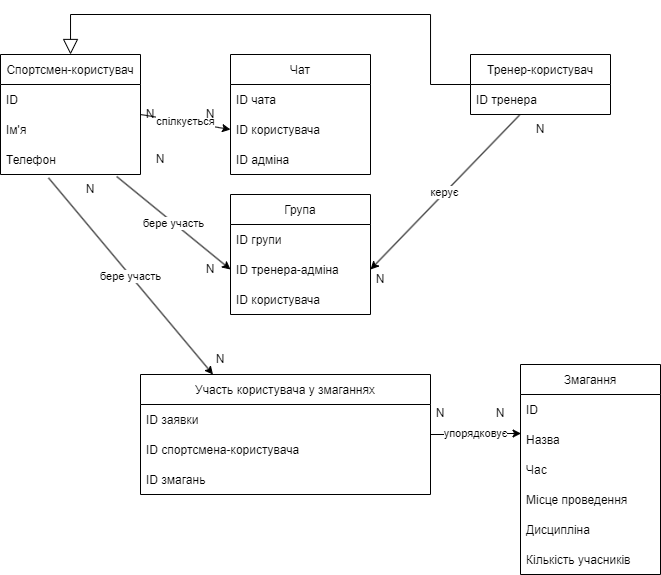

The diagram above was exported from draw.io. Its source (the exported page's mxGraphModel, read from the mxfile embedded in the PNG):
<mxGraphModel dx="981" dy="508" grid="1" gridSize="10" guides="1" tooltips="1" connect="1" arrows="1" fold="1" page="1" pageScale="1" pageWidth="1169" pageHeight="827" math="0" shadow="0">
  <root>
    <mxCell id="0" />
    <mxCell id="1" parent="0" />
    <mxCell id="T73JKiEIFVumvTce_HOK-1" value="Спортсмен-користувач" style="swimlane;fontStyle=0;childLayout=stackLayout;horizontal=1;startSize=30;horizontalStack=0;resizeParent=1;resizeParentMax=0;resizeLast=0;collapsible=1;marginBottom=0;" vertex="1" parent="1">
      <mxGeometry x="120" y="70" width="140" height="120" as="geometry" />
    </mxCell>
    <mxCell id="T73JKiEIFVumvTce_HOK-2" value="ID" style="text;strokeColor=none;fillColor=none;align=left;verticalAlign=middle;spacingLeft=4;spacingRight=4;overflow=hidden;points=[[0,0.5],[1,0.5]];portConstraint=eastwest;rotatable=0;" vertex="1" parent="T73JKiEIFVumvTce_HOK-1">
      <mxGeometry y="30" width="140" height="30" as="geometry" />
    </mxCell>
    <mxCell id="T73JKiEIFVumvTce_HOK-3" value="Ім'я" style="text;strokeColor=none;fillColor=none;align=left;verticalAlign=middle;spacingLeft=4;spacingRight=4;overflow=hidden;points=[[0,0.5],[1,0.5]];portConstraint=eastwest;rotatable=0;" vertex="1" parent="T73JKiEIFVumvTce_HOK-1">
      <mxGeometry y="60" width="140" height="30" as="geometry" />
    </mxCell>
    <mxCell id="T73JKiEIFVumvTce_HOK-5" value="Телефон" style="text;strokeColor=none;fillColor=none;align=left;verticalAlign=middle;spacingLeft=4;spacingRight=4;overflow=hidden;points=[[0,0.5],[1,0.5]];portConstraint=eastwest;rotatable=0;" vertex="1" parent="T73JKiEIFVumvTce_HOK-1">
      <mxGeometry y="90" width="140" height="30" as="geometry" />
    </mxCell>
    <mxCell id="T73JKiEIFVumvTce_HOK-63" style="edgeStyle=orthogonalEdgeStyle;rounded=0;orthogonalLoop=1;jettySize=auto;html=1;endArrow=block;endFill=0;endSize=13;" edge="1" parent="1" source="T73JKiEIFVumvTce_HOK-6" target="T73JKiEIFVumvTce_HOK-1">
      <mxGeometry relative="1" as="geometry">
        <mxPoint x="530" y="30" as="targetPoint" />
        <Array as="points">
          <mxPoint x="550" y="100" />
          <mxPoint x="550" y="30" />
          <mxPoint x="190" y="30" />
        </Array>
      </mxGeometry>
    </mxCell>
    <mxCell id="T73JKiEIFVumvTce_HOK-6" value="Тренер-користувач" style="swimlane;fontStyle=0;childLayout=stackLayout;horizontal=1;startSize=30;horizontalStack=0;resizeParent=1;resizeParentMax=0;resizeLast=0;collapsible=1;marginBottom=0;" vertex="1" parent="1">
      <mxGeometry x="590" y="70" width="140" height="60" as="geometry" />
    </mxCell>
    <mxCell id="T73JKiEIFVumvTce_HOK-7" value="ID тренера" style="text;strokeColor=none;fillColor=none;align=left;verticalAlign=middle;spacingLeft=4;spacingRight=4;overflow=hidden;points=[[0,0.5],[1,0.5]];portConstraint=eastwest;rotatable=0;" vertex="1" parent="T73JKiEIFVumvTce_HOK-6">
      <mxGeometry y="30" width="140" height="30" as="geometry" />
    </mxCell>
    <mxCell id="T73JKiEIFVumvTce_HOK-15" value="Змагання" style="swimlane;fontStyle=0;childLayout=stackLayout;horizontal=1;startSize=30;horizontalStack=0;resizeParent=1;resizeParentMax=0;resizeLast=0;collapsible=1;marginBottom=0;" vertex="1" parent="1">
      <mxGeometry x="640" y="380" width="140" height="210" as="geometry" />
    </mxCell>
    <mxCell id="T73JKiEIFVumvTce_HOK-16" value="ID" style="text;strokeColor=none;fillColor=none;align=left;verticalAlign=middle;spacingLeft=4;spacingRight=4;overflow=hidden;points=[[0,0.5],[1,0.5]];portConstraint=eastwest;rotatable=0;" vertex="1" parent="T73JKiEIFVumvTce_HOK-15">
      <mxGeometry y="30" width="140" height="30" as="geometry" />
    </mxCell>
    <mxCell id="T73JKiEIFVumvTce_HOK-17" value="Назва" style="text;strokeColor=none;fillColor=none;align=left;verticalAlign=middle;spacingLeft=4;spacingRight=4;overflow=hidden;points=[[0,0.5],[1,0.5]];portConstraint=eastwest;rotatable=0;" vertex="1" parent="T73JKiEIFVumvTce_HOK-15">
      <mxGeometry y="60" width="140" height="30" as="geometry" />
    </mxCell>
    <mxCell id="T73JKiEIFVumvTce_HOK-18" value="Час" style="text;strokeColor=none;fillColor=none;align=left;verticalAlign=middle;spacingLeft=4;spacingRight=4;overflow=hidden;points=[[0,0.5],[1,0.5]];portConstraint=eastwest;rotatable=0;" vertex="1" parent="T73JKiEIFVumvTce_HOK-15">
      <mxGeometry y="90" width="140" height="30" as="geometry" />
    </mxCell>
    <mxCell id="T73JKiEIFVumvTce_HOK-19" value="Місце проведення" style="text;strokeColor=none;fillColor=none;align=left;verticalAlign=middle;spacingLeft=4;spacingRight=4;overflow=hidden;points=[[0,0.5],[1,0.5]];portConstraint=eastwest;rotatable=0;" vertex="1" parent="T73JKiEIFVumvTce_HOK-15">
      <mxGeometry y="120" width="140" height="30" as="geometry" />
    </mxCell>
    <mxCell id="T73JKiEIFVumvTce_HOK-20" value="Дисципліна" style="text;strokeColor=none;fillColor=none;align=left;verticalAlign=middle;spacingLeft=4;spacingRight=4;overflow=hidden;points=[[0,0.5],[1,0.5]];portConstraint=eastwest;rotatable=0;" vertex="1" parent="T73JKiEIFVumvTce_HOK-15">
      <mxGeometry y="150" width="140" height="30" as="geometry" />
    </mxCell>
    <mxCell id="T73JKiEIFVumvTce_HOK-65" value="Кількість учасників" style="text;strokeColor=none;fillColor=none;align=left;verticalAlign=middle;spacingLeft=4;spacingRight=4;overflow=hidden;points=[[0,0.5],[1,0.5]];portConstraint=eastwest;rotatable=0;" vertex="1" parent="T73JKiEIFVumvTce_HOK-15">
      <mxGeometry y="180" width="140" height="30" as="geometry" />
    </mxCell>
    <mxCell id="T73JKiEIFVumvTce_HOK-45" value="упорядковує" style="edgeStyle=orthogonalEdgeStyle;rounded=0;orthogonalLoop=1;jettySize=auto;html=1;entryX=0.004;entryY=0.3;entryDx=0;entryDy=0;entryPerimeter=0;" edge="1" parent="1" source="T73JKiEIFVumvTce_HOK-22" target="T73JKiEIFVumvTce_HOK-17">
      <mxGeometry relative="1" as="geometry" />
    </mxCell>
    <mxCell id="T73JKiEIFVumvTce_HOK-22" value="Участь користувача у змаганнях" style="swimlane;fontStyle=0;childLayout=stackLayout;horizontal=1;startSize=30;horizontalStack=0;resizeParent=1;resizeParentMax=0;resizeLast=0;collapsible=1;marginBottom=0;" vertex="1" parent="1">
      <mxGeometry x="260" y="390" width="290" height="120" as="geometry" />
    </mxCell>
    <mxCell id="T73JKiEIFVumvTce_HOK-23" value="ID заявки" style="text;strokeColor=none;fillColor=none;align=left;verticalAlign=middle;spacingLeft=4;spacingRight=4;overflow=hidden;points=[[0,0.5],[1,0.5]];portConstraint=eastwest;rotatable=0;" vertex="1" parent="T73JKiEIFVumvTce_HOK-22">
      <mxGeometry y="30" width="290" height="30" as="geometry" />
    </mxCell>
    <mxCell id="T73JKiEIFVumvTce_HOK-24" value="ID спортсмена-користувача" style="text;strokeColor=none;fillColor=none;align=left;verticalAlign=middle;spacingLeft=4;spacingRight=4;overflow=hidden;points=[[0,0.5],[1,0.5]];portConstraint=eastwest;rotatable=0;" vertex="1" parent="T73JKiEIFVumvTce_HOK-22">
      <mxGeometry y="60" width="290" height="30" as="geometry" />
    </mxCell>
    <mxCell id="T73JKiEIFVumvTce_HOK-25" value="ID змагань" style="text;strokeColor=none;fillColor=none;align=left;verticalAlign=middle;spacingLeft=4;spacingRight=4;overflow=hidden;points=[[0,0.5],[1,0.5]];portConstraint=eastwest;rotatable=0;" vertex="1" parent="T73JKiEIFVumvTce_HOK-22">
      <mxGeometry y="90" width="290" height="30" as="geometry" />
    </mxCell>
    <mxCell id="T73JKiEIFVumvTce_HOK-28" value="Чат" style="swimlane;fontStyle=0;childLayout=stackLayout;horizontal=1;startSize=30;horizontalStack=0;resizeParent=1;resizeParentMax=0;resizeLast=0;collapsible=1;marginBottom=0;" vertex="1" parent="1">
      <mxGeometry x="350" y="70" width="140" height="120" as="geometry" />
    </mxCell>
    <mxCell id="T73JKiEIFVumvTce_HOK-29" value="ID чата" style="text;strokeColor=none;fillColor=none;align=left;verticalAlign=middle;spacingLeft=4;spacingRight=4;overflow=hidden;points=[[0,0.5],[1,0.5]];portConstraint=eastwest;rotatable=0;" vertex="1" parent="T73JKiEIFVumvTce_HOK-28">
      <mxGeometry y="30" width="140" height="30" as="geometry" />
    </mxCell>
    <mxCell id="T73JKiEIFVumvTce_HOK-30" value="ID користувача" style="text;strokeColor=none;fillColor=none;align=left;verticalAlign=middle;spacingLeft=4;spacingRight=4;overflow=hidden;points=[[0,0.5],[1,0.5]];portConstraint=eastwest;rotatable=0;" vertex="1" parent="T73JKiEIFVumvTce_HOK-28">
      <mxGeometry y="60" width="140" height="30" as="geometry" />
    </mxCell>
    <mxCell id="T73JKiEIFVumvTce_HOK-36" value="ID адміна" style="text;strokeColor=none;fillColor=none;align=left;verticalAlign=middle;spacingLeft=4;spacingRight=4;overflow=hidden;points=[[0,0.5],[1,0.5]];portConstraint=eastwest;rotatable=0;" vertex="1" parent="T73JKiEIFVumvTce_HOK-28">
      <mxGeometry y="90" width="140" height="30" as="geometry" />
    </mxCell>
    <mxCell id="T73JKiEIFVumvTce_HOK-32" value="Група" style="swimlane;fontStyle=0;childLayout=stackLayout;horizontal=1;startSize=30;horizontalStack=0;resizeParent=1;resizeParentMax=0;resizeLast=0;collapsible=1;marginBottom=0;" vertex="1" parent="1">
      <mxGeometry x="350" y="210" width="140" height="120" as="geometry" />
    </mxCell>
    <mxCell id="T73JKiEIFVumvTce_HOK-33" value="ID групи" style="text;strokeColor=none;fillColor=none;align=left;verticalAlign=middle;spacingLeft=4;spacingRight=4;overflow=hidden;points=[[0,0.5],[1,0.5]];portConstraint=eastwest;rotatable=0;" vertex="1" parent="T73JKiEIFVumvTce_HOK-32">
      <mxGeometry y="30" width="140" height="30" as="geometry" />
    </mxCell>
    <mxCell id="T73JKiEIFVumvTce_HOK-34" value="ID тренера-адміна" style="text;strokeColor=none;fillColor=none;align=left;verticalAlign=middle;spacingLeft=4;spacingRight=4;overflow=hidden;points=[[0,0.5],[1,0.5]];portConstraint=eastwest;rotatable=0;" vertex="1" parent="T73JKiEIFVumvTce_HOK-32">
      <mxGeometry y="60" width="140" height="30" as="geometry" />
    </mxCell>
    <mxCell id="T73JKiEIFVumvTce_HOK-35" value="ID користувача" style="text;strokeColor=none;fillColor=none;align=left;verticalAlign=middle;spacingLeft=4;spacingRight=4;overflow=hidden;points=[[0,0.5],[1,0.5]];portConstraint=eastwest;rotatable=0;" vertex="1" parent="T73JKiEIFVumvTce_HOK-32">
      <mxGeometry y="90" width="140" height="30" as="geometry" />
    </mxCell>
    <mxCell id="T73JKiEIFVumvTce_HOK-37" value="спілкується" style="endArrow=classic;html=1;rounded=0;exitX=1;exitY=0.5;exitDx=0;exitDy=0;entryX=0;entryY=0.5;entryDx=0;entryDy=0;" edge="1" parent="1" source="T73JKiEIFVumvTce_HOK-1" target="T73JKiEIFVumvTce_HOK-30">
      <mxGeometry width="50" height="50" relative="1" as="geometry">
        <mxPoint x="560" y="430" as="sourcePoint" />
        <mxPoint x="610" y="380" as="targetPoint" />
      </mxGeometry>
    </mxCell>
    <mxCell id="T73JKiEIFVumvTce_HOK-39" value="керує" style="endArrow=classic;html=1;rounded=0;exitX=0.35;exitY=1.021;exitDx=0;exitDy=0;entryX=1;entryY=0.5;entryDx=0;entryDy=0;exitPerimeter=0;" edge="1" parent="1" source="T73JKiEIFVumvTce_HOK-7" target="T73JKiEIFVumvTce_HOK-34">
      <mxGeometry width="50" height="50" relative="1" as="geometry">
        <mxPoint x="590.56" y="160.57000000000005" as="sourcePoint" />
        <mxPoint x="500" y="155" as="targetPoint" />
      </mxGeometry>
    </mxCell>
    <mxCell id="T73JKiEIFVumvTce_HOK-40" value="бере участь" style="endArrow=classic;html=1;rounded=0;exitX=0.83;exitY=1.067;exitDx=0;exitDy=0;entryX=0;entryY=0.5;entryDx=0;entryDy=0;exitPerimeter=0;" edge="1" parent="1" source="T73JKiEIFVumvTce_HOK-5" target="T73JKiEIFVumvTce_HOK-34">
      <mxGeometry width="50" height="50" relative="1" as="geometry">
        <mxPoint x="259.72" y="220.96000000000004" as="sourcePoint" />
        <mxPoint x="610" y="380" as="targetPoint" />
      </mxGeometry>
    </mxCell>
    <mxCell id="T73JKiEIFVumvTce_HOK-43" value="бере участь" style="endArrow=classic;html=1;rounded=0;exitX=0.343;exitY=1.113;exitDx=0;exitDy=0;entryX=0.25;entryY=0;entryDx=0;entryDy=0;exitPerimeter=0;" edge="1" parent="1" source="T73JKiEIFVumvTce_HOK-5" target="T73JKiEIFVumvTce_HOK-22">
      <mxGeometry width="50" height="50" relative="1" as="geometry">
        <mxPoint x="183.84000000000015" y="223.0300000000001" as="sourcePoint" />
        <mxPoint x="487.5" y="400" as="targetPoint" />
      </mxGeometry>
    </mxCell>
    <mxCell id="T73JKiEIFVumvTce_HOK-47" value="N" style="text;html=1;strokeColor=none;fillColor=none;align=center;verticalAlign=middle;whiteSpace=wrap;rounded=0;" vertex="1" parent="1">
      <mxGeometry x="300" y="115" width="60" height="30" as="geometry" />
    </mxCell>
    <mxCell id="T73JKiEIFVumvTce_HOK-48" value="N" style="text;html=1;strokeColor=none;fillColor=none;align=center;verticalAlign=middle;whiteSpace=wrap;rounded=0;" vertex="1" parent="1">
      <mxGeometry x="250" y="160" width="60" height="30" as="geometry" />
    </mxCell>
    <mxCell id="T73JKiEIFVumvTce_HOK-49" value="N" style="text;html=1;strokeColor=none;fillColor=none;align=center;verticalAlign=middle;whiteSpace=wrap;rounded=0;" vertex="1" parent="1">
      <mxGeometry x="300" y="270" width="60" height="30" as="geometry" />
    </mxCell>
    <mxCell id="T73JKiEIFVumvTce_HOK-51" value="N" style="text;html=1;strokeColor=none;fillColor=none;align=center;verticalAlign=middle;whiteSpace=wrap;rounded=0;" vertex="1" parent="1">
      <mxGeometry x="240" y="115" width="60" height="30" as="geometry" />
    </mxCell>
    <mxCell id="T73JKiEIFVumvTce_HOK-55" value="N" style="text;html=1;strokeColor=none;fillColor=none;align=center;verticalAlign=middle;whiteSpace=wrap;rounded=0;" vertex="1" parent="1">
      <mxGeometry x="310" y="360" width="60" height="30" as="geometry" />
    </mxCell>
    <mxCell id="T73JKiEIFVumvTce_HOK-57" value="N" style="text;html=1;strokeColor=none;fillColor=none;align=center;verticalAlign=middle;whiteSpace=wrap;rounded=0;" vertex="1" parent="1">
      <mxGeometry x="590" y="414" width="60" height="30" as="geometry" />
    </mxCell>
    <mxCell id="T73JKiEIFVumvTce_HOK-58" value="N" style="text;html=1;strokeColor=none;fillColor=none;align=center;verticalAlign=middle;whiteSpace=wrap;rounded=0;" vertex="1" parent="1">
      <mxGeometry x="530" y="414" width="60" height="30" as="geometry" />
    </mxCell>
    <mxCell id="T73JKiEIFVumvTce_HOK-60" value="N" style="text;html=1;strokeColor=none;fillColor=none;align=center;verticalAlign=middle;whiteSpace=wrap;rounded=0;" vertex="1" parent="1">
      <mxGeometry x="180" y="190" width="60" height="30" as="geometry" />
    </mxCell>
    <mxCell id="T73JKiEIFVumvTce_HOK-61" value="N" style="text;html=1;strokeColor=none;fillColor=none;align=center;verticalAlign=middle;whiteSpace=wrap;rounded=0;" vertex="1" parent="1">
      <mxGeometry x="630" y="130" width="60" height="30" as="geometry" />
    </mxCell>
    <mxCell id="T73JKiEIFVumvTce_HOK-62" value="N" style="text;html=1;strokeColor=none;fillColor=none;align=center;verticalAlign=middle;whiteSpace=wrap;rounded=0;" vertex="1" parent="1">
      <mxGeometry x="470" y="280" width="60" height="30" as="geometry" />
    </mxCell>
  </root>
</mxGraphModel>